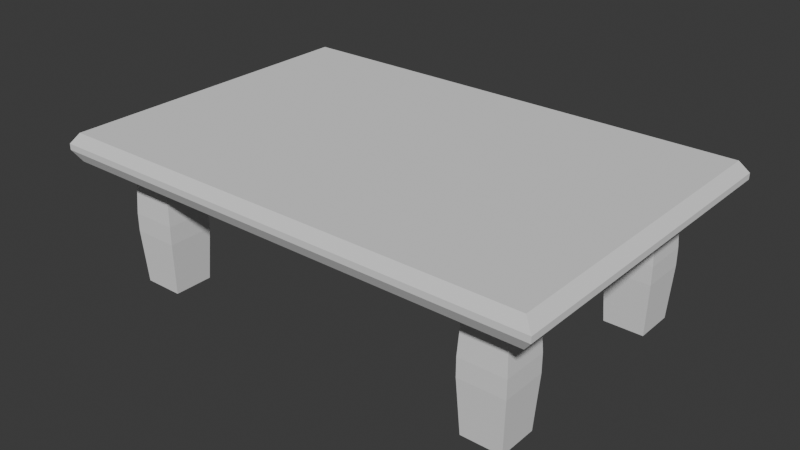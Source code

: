 # Source: StoneTable.blend  (saved by Blender 4.0.36; exported with 4.5.12 LTS)
import bpy
from mathutils import Matrix  # noqa: F401  (used for matrix-valued properties, if any)

bpy.ops.wm.read_factory_settings(use_empty=True)
scene = bpy.context.scene
scene.name = 'Scene'

# ---- collections
col_collection = bpy.data.collections.new('Collection'); scene.collection.children.link(col_collection)

# ---- world
world_world = bpy.data.worlds.new('World'); scene.world = world_world
world_world.use_nodes = True; world_world.node_tree.nodes.clear()
_N = world_world.node_tree.nodes; _L = world_world.node_tree.links
n0 = _N.new('ShaderNodeOutputWorld'); n0.name = 'World Output'; n0.location = (300, 300)
n1 = _N.new('ShaderNodeBackground'); n1.name = 'Background'; n1.location = (10, 300)
n1.inputs[0].default_value = (0.05088, 0.05088, 0.05088, 1.0)
_L.new(n1.outputs[0], n0.inputs[0])
n0.is_active_output = True
world_world.color = (0.05088, 0.05088, 0.05088)
world_world.use_sun_shadow = False
world_world.sun_shadow_jitter_overblur = 0.0

# ---- meshes
me_cube = bpy.data.meshes.new('Cube')
me_cube.from_pydata([(0.0, -1.3, 1.024), (1.674, -1.036, 1.024), (1.95, 1.3, 1.024), (1.95, -1.3, 1.251), (0.0, 0.0, 1.251), (1.95, 0.0, 1.251), (1.95, 0.0, 1.024), (0.0, -1.3, 1.251), (1.674, -0.7115, 1.024), (1.349, -0.7115, 1.024), (1.349, -1.036, 1.024), (1.674, -0.7115, 0.0), (1.349, -0.7115, 0.0), (1.349, -1.036, 0.0), (1.674, -1.036, 0.0), (1.699, -1.061, 0.4371), (1.699, -1.061, 0.5866), (1.699, -0.6871, 0.5866), (1.699, -0.6871, 0.4371), (1.325, -0.6871, 0.4371), (1.325, -0.6871, 0.5866), (1.325, -1.061, 0.5866), (1.325, -1.061, 0.4371), (2.022, 0.0, 1.162), (2.022, 0.0, 1.113), (0.0, -1.348, 1.113), (0.0, -1.348, 1.162), (2.022, -1.348, 1.113), (2.022, -1.348, 1.162), (-1.674, -1.036, 1.024), (-1.95, -1.3, 1.251), (-1.95, 0.0, 1.251), (-1.95, 0.0, 1.024), (-1.674, -0.7115, 1.024), (-1.349, -0.7115, 1.024), (-1.349, -1.036, 1.024), (-1.674, -0.7115, 0.0), (-1.349, -0.7115, 0.0), (-1.349, -1.036, 0.0), (-1.674, -1.036, 0.0), (-1.699, -1.061, 0.4371), (-1.699, -1.061, 0.5866), (-1.699, -0.6871, 0.5866), (-1.699, -0.6871, 0.4371), (-1.325, -0.6871, 0.4371), (-1.325, -0.6871, 0.5866), (-1.325, -1.061, 0.5866), (-1.325, -1.061, 0.4371), (-2.022, 0.0, 1.162), (-2.022, 0.0, 1.113), (-2.022, -1.348, 1.113), (-2.022, -1.348, 1.162), (0.0, 1.3, 1.024), (1.674, 1.036, 1.024), (1.95, 1.3, 1.251), (0.0, 1.3, 1.251), (1.674, 0.7115, 1.024), (1.349, 0.7115, 1.024), (1.349, 1.036, 1.024), (1.674, 0.7115, 0.0), (1.349, 0.7115, 0.0), (1.349, 1.036, 0.0), (1.674, 1.036, 0.0), (1.699, 1.061, 0.4371), (1.699, 1.061, 0.5866), (1.699, 0.6871, 0.5866), (1.699, 0.6871, 0.4371), (1.325, 0.6871, 0.4371), (1.325, 0.6871, 0.5866), (1.325, 1.061, 0.5866), (1.325, 1.061, 0.4371), (0.0, 1.348, 1.113), (0.0, 1.348, 1.162), (2.022, 1.348, 1.113), (2.022, 1.348, 1.162), (-1.674, 1.036, 1.024), (-1.95, 1.3, 1.251), (-1.95, 1.3, 1.024), (-1.674, 0.7115, 1.024), (-1.349, 0.7115, 1.024), (-1.349, 1.036, 1.024), (-1.674, 0.7115, 0.0), (-1.349, 0.7115, 0.0), (-1.349, 1.036, 0.0), (-1.674, 1.036, 0.0), (-1.699, 1.061, 0.4371), (-1.699, 1.061, 0.5866), (-1.699, 0.6871, 0.5866), (-1.699, 0.6871, 0.4371), (-1.325, 0.6871, 0.4371), (-1.325, 0.6871, 0.5866), (-1.325, 1.061, 0.5866), (-1.325, 1.061, 0.4371), (-2.022, 1.348, 1.113), (-2.022, 1.348, 1.162), (0.0, 0.0, 1.024), (1.95, -1.3, 1.024), (-1.95, -1.3, 1.024)], [], [(96, 27, 25, 0), (1, 10, 21, 16), (5, 4, 7, 3), (12, 11, 14, 13), (10, 9, 20, 21), (8, 1, 16, 17), (22, 19, 12, 13), (19, 18, 11, 12), (9, 8, 17, 20), (18, 15, 14, 11), (18, 19, 20, 17), (22, 15, 16, 21), (19, 22, 21, 20), (15, 18, 17, 16), (15, 22, 13, 14), (28, 3, 7, 26), (23, 5, 3, 28), (28, 26, 25, 27), (23, 28, 27, 24), (6, 24, 27, 96), (97, 0, 25, 50), (29, 41, 46, 35), (31, 30, 7, 4), (37, 38, 39, 36), (35, 46, 45, 34), (33, 42, 41, 29), (47, 38, 37, 44), (44, 37, 36, 43), (34, 45, 42, 33), (43, 36, 39, 40), (43, 42, 45, 44), (47, 46, 41, 40), (44, 45, 46, 47), (40, 41, 42, 43), (40, 39, 38, 47), (51, 26, 7, 30), (48, 51, 30, 31), (51, 50, 25, 26), (48, 49, 50, 51), (32, 97, 50, 49), (2, 52, 71, 73), (53, 64, 69, 58), (5, 54, 55, 4), (60, 61, 62, 59), (58, 69, 68, 57), (56, 65, 64, 53), (70, 61, 60, 67), (67, 60, 59, 66), (57, 68, 65, 56), (66, 59, 62, 63), (66, 65, 68, 67), (70, 69, 64, 63), (67, 68, 69, 70), (63, 64, 65, 66), (63, 62, 61, 70), (74, 72, 55, 54), (23, 74, 54, 5), (74, 73, 71, 72), (23, 24, 73, 74), (6, 2, 73, 24), (77, 93, 71, 52), (75, 80, 91, 86), (31, 4, 55, 76), (32, 95, 0, 97), (6, 96, 0, 95), (32, 77, 52, 95), (6, 95, 52, 2), (82, 81, 84, 83), (80, 79, 90, 91), (78, 75, 86, 87), (92, 89, 82, 83), (89, 88, 81, 82), (79, 78, 87, 90), (88, 85, 84, 81), (88, 89, 90, 87), (92, 85, 86, 91), (89, 92, 91, 90), (85, 88, 87, 86), (85, 92, 83, 84), (94, 76, 55, 72), (48, 31, 76, 94), (94, 72, 71, 93), (48, 94, 93, 49), (32, 49, 93, 77)])
_uv = me_cube.uv_layers.new(name='UVMap')
_uv.uv.foreach_set('vector', [0.04798, 0.5879, 0.03513, 0.5982, 0.03513, 0.3067, 0.04798, 0.3067, 0.7347, 0.6079, 0.7816, 0.6079, 0.7851, 0.6709, 0.7312, 0.6709, 0.3289, 0.01518, 0.3289, 0.2964, 0.1415, 0.2964, 0.1415, 0.01518, 0.6938, 0.7859, 0.6938, 0.8327, 0.647, 0.8327, 0.647, 0.7859, 0.145, 0.6079, 0.1919, 0.6079, 0.1954, 0.6709, 0.1415, 0.6709, 0.2293, 0.6079, 0.2761, 0.6079, 0.2796, 0.6709, 0.2257, 0.6709, 0.1415, 0.6925, 0.1954, 0.6925, 0.1919, 0.7555, 0.145, 0.7555, 0.8155, 0.6925, 0.8694, 0.6925, 0.8658, 0.7555, 0.819, 0.7555, 0.819, 0.6079, 0.8658, 0.6079, 0.8694, 0.6709, 0.8155, 0.6709, 0.2257, 0.6925, 0.2796, 0.6925, 0.2761, 0.7555, 0.2293, 0.7555, 0.8694, 0.6925, 0.8155, 0.6925, 0.8155, 0.6709, 0.8694, 0.6709, 0.7851, 0.6925, 0.7312, 0.6925, 0.7312, 0.6709, 0.7851, 0.6709, 0.1954, 0.6925, 0.1415, 0.6925, 0.1415, 0.6709, 0.1954, 0.6709, 0.2796, 0.6925, 0.2257, 0.6925, 0.2257, 0.6709, 0.2796, 0.6709, 0.7312, 0.6925, 0.7851, 0.6925, 0.7816, 0.7555, 0.7347, 0.7555, 0.02802, 0.5982, 0.01518, 0.5879, 0.01518, 0.3067, 0.02802, 0.3067, 0.9649, 0.2095, 0.952, 0.2095, 0.952, 0.02205, 0.9649, 0.01518, 0.02802, 0.5982, 0.02802, 0.3067, 0.03513, 0.3067, 0.03513, 0.5982, 0.9649, 0.2095, 0.9649, 0.01518, 0.972, 0.01518, 0.972, 0.2095, 0.9848, 0.2095, 0.972, 0.2095, 0.972, 0.01518, 0.9848, 0.02205, 0.04798, 0.02549, 0.04798, 0.3067, 0.03513, 0.3067, 0.03513, 0.01518, 0.1919, 0.7859, 0.1954, 0.8489, 0.1415, 0.8489, 0.145, 0.7859, 0.3289, 0.5775, 0.1415, 0.5775, 0.1415, 0.2964, 0.3289, 0.2964, 0.7711, 0.8327, 0.7242, 0.8327, 0.7242, 0.7859, 0.7711, 0.7859, 0.3604, 0.6079, 0.3639, 0.6709, 0.31, 0.6709, 0.3135, 0.6079, 0.4446, 0.6079, 0.4481, 0.6709, 0.3942, 0.6709, 0.3977, 0.6079, 0.3639, 0.6925, 0.3604, 0.7555, 0.3135, 0.7555, 0.31, 0.6925, 0.2796, 0.8705, 0.2761, 0.9335, 0.2293, 0.9335, 0.2257, 0.8705, 0.2761, 0.7859, 0.2796, 0.8489, 0.2257, 0.8489, 0.2293, 0.7859, 0.4481, 0.6925, 0.4446, 0.7555, 0.3977, 0.7555, 0.3942, 0.6925, 0.2257, 0.8705, 0.2257, 0.8489, 0.2796, 0.8489, 0.2796, 0.8705, 0.1415, 0.8705, 0.1415, 0.8489, 0.1954, 0.8489, 0.1954, 0.8705, 0.31, 0.6925, 0.31, 0.6709, 0.3639, 0.6709, 0.3639, 0.6925, 0.3942, 0.6925, 0.3942, 0.6709, 0.4481, 0.6709, 0.4481, 0.6925, 0.1954, 0.8705, 0.1919, 0.9335, 0.145, 0.9335, 0.1415, 0.8705, 0.02802, 0.01518, 0.02802, 0.3067, 0.01518, 0.3067, 0.01518, 0.02549, 0.9649, 0.6285, 0.9649, 0.8228, 0.952, 0.816, 0.952, 0.6285, 0.02802, 0.01518, 0.03513, 0.01518, 0.03513, 0.3067, 0.02802, 0.3067, 0.9649, 0.6285, 0.972, 0.6285, 0.972, 0.8228, 0.9649, 0.8228, 0.9848, 0.6285, 0.9848, 0.816, 0.972, 0.8228, 0.972, 0.6285, 0.1111, 0.02549, 0.1111, 0.3067, 0.09829, 0.3067, 0.09829, 0.01518, 0.3604, 0.7859, 0.3639, 0.8489, 0.31, 0.8489, 0.3135, 0.7859, 0.3289, 0.01518, 0.5164, 0.01518, 0.5164, 0.2964, 0.3289, 0.2964, 0.8014, 0.7859, 0.8483, 0.7859, 0.8483, 0.8327, 0.8014, 0.8327, 0.5289, 0.6079, 0.5324, 0.6709, 0.4785, 0.6709, 0.482, 0.6079, 0.6131, 0.6079, 0.6166, 0.6709, 0.5627, 0.6709, 0.5662, 0.6079, 0.5324, 0.6925, 0.5289, 0.7555, 0.482, 0.7555, 0.4785, 0.6925, 0.4481, 0.8705, 0.4446, 0.9335, 0.3977, 0.9335, 0.3942, 0.8705, 0.4446, 0.7859, 0.4481, 0.8489, 0.3942, 0.8489, 0.3977, 0.7859, 0.6166, 0.6925, 0.6131, 0.7555, 0.5662, 0.7555, 0.5627, 0.6925, 0.3942, 0.8705, 0.3942, 0.8489, 0.4481, 0.8489, 0.4481, 0.8705, 0.31, 0.8705, 0.31, 0.8489, 0.3639, 0.8489, 0.3639, 0.8705, 0.4785, 0.6925, 0.4785, 0.6709, 0.5324, 0.6709, 0.5324, 0.6925, 0.5627, 0.6925, 0.5627, 0.6709, 0.6166, 0.6709, 0.6166, 0.6925, 0.3639, 0.8705, 0.3604, 0.9335, 0.3135, 0.9335, 0.31, 0.8705, 0.09118, 0.01518, 0.09118, 0.3067, 0.07833, 0.3067, 0.07833, 0.02549, 0.9649, 0.2095, 0.9649, 0.4038, 0.952, 0.397, 0.952, 0.2095, 0.09118, 0.01518, 0.09829, 0.01518, 0.09829, 0.3067, 0.09118, 0.3067, 0.9649, 0.2095, 0.972, 0.2095, 0.972, 0.4038, 0.9649, 0.4038, 0.9848, 0.2095, 0.9848, 0.397, 0.972, 0.4038, 0.972, 0.2095, 0.1111, 0.5879, 0.09829, 0.5982, 0.09829, 0.3067, 0.1111, 0.3067, 0.482, 0.7859, 0.5289, 0.7859, 0.5324, 0.8489, 0.4785, 0.8489, 0.3289, 0.5775, 0.3289, 0.2964, 0.5164, 0.2964, 0.5164, 0.5775, 0.7342, 0.01518, 0.7342, 0.2964, 0.5468, 0.2964, 0.5468, 0.01518, 0.7342, 0.5775, 0.5468, 0.5775, 0.5468, 0.2964, 0.7342, 0.2964, 0.7342, 0.01518, 0.9217, 0.01518, 0.9217, 0.2964, 0.7342, 0.2964, 0.7342, 0.5775, 0.7342, 0.2964, 0.9217, 0.2964, 0.9217, 0.5775, 0.01518, 0.8534, 0.01518, 0.8065, 0.06204, 0.8065, 0.06204, 0.8534, 0.6505, 0.6079, 0.6974, 0.6079, 0.7009, 0.6709, 0.647, 0.6709, 0.01869, 0.6285, 0.06556, 0.6285, 0.06907, 0.6915, 0.01518, 0.6915, 0.647, 0.6925, 0.7009, 0.6925, 0.6974, 0.7555, 0.6505, 0.7555, 0.5627, 0.8705, 0.6166, 0.8705, 0.6131, 0.9335, 0.5662, 0.9335, 0.5662, 0.7859, 0.6131, 0.7859, 0.6166, 0.8489, 0.5627, 0.8489, 0.01518, 0.7131, 0.06907, 0.7131, 0.06556, 0.7761, 0.01869, 0.7761, 0.6166, 0.8705, 0.5627, 0.8705, 0.5627, 0.8489, 0.6166, 0.8489, 0.5324, 0.8705, 0.4785, 0.8705, 0.4785, 0.8489, 0.5324, 0.8489, 0.7009, 0.6925, 0.647, 0.6925, 0.647, 0.6709, 0.7009, 0.6709, 0.06907, 0.7131, 0.01518, 0.7131, 0.01518, 0.6915, 0.06907, 0.6915, 0.4785, 0.8705, 0.5324, 0.8705, 0.5289, 0.9335, 0.482, 0.9335, 0.09118, 0.5982, 0.07833, 0.5879, 0.07833, 0.3067, 0.09118, 0.3067, 0.9649, 0.6285, 0.952, 0.6285, 0.952, 0.4411, 0.9649, 0.4342, 0.09118, 0.5982, 0.09118, 0.3067, 0.09829, 0.3067, 0.09829, 0.5982, 0.9649, 0.6285, 0.9649, 0.4342, 0.972, 0.4342, 0.972, 0.6285, 0.9848, 0.6285, 0.972, 0.6285, 0.972, 0.4342, 0.9848, 0.4411])
me_cube.update()

# ---- objects
ob_cube = bpy.data.objects.new('Cube', me_cube)

# ---- transforms, parenting, visibility, modifiers, constraints
ob_cube.location = (0.0, 0.0, 0.0)

# ---- collection membership
col_collection.objects.link(ob_cube)

# ---- scene / render settings (as saved in the file)
scene.frame_start = 1; scene.frame_end = 250; scene.frame_set(1)
scene.render.engine = 'BLENDER_EEVEE_NEXT'
scene.cycles.sampling_pattern = 'TABULATED_SOBOL'
bpy.context.view_layer.update()

# ---- added for rendering (the .blend has no active camera and no usable light): camera, sun
cam_auto = bpy.data.cameras.new('AutoCamera')
cam_auto.lens = 50.0
cam_auto.sensor_width = 36.0
cam_auto.clip_end = 1000.0
ob_auto_camera = bpy.data.objects.new('AutoCamera', cam_auto)
scene.collection.objects.link(ob_auto_camera)
ob_auto_camera.location = (4.64241, -5.57089, 4.33955)
ob_auto_camera.rotation_euler = (1.09748, -7.21219e-08, 0.694738)
scene.camera = ob_auto_camera
light_auto_sun = bpy.data.lights.new('AutoSun', 'SUN')
light_auto_sun.energy = 3.0
light_auto_sun.angle = 0.0523599
ob_auto_sun = bpy.data.objects.new('AutoSun', light_auto_sun)
scene.collection.objects.link(ob_auto_sun)
ob_auto_sun.rotation_euler = (0.872665, 0.174533, 0.523599)
bpy.context.view_layer.update()
